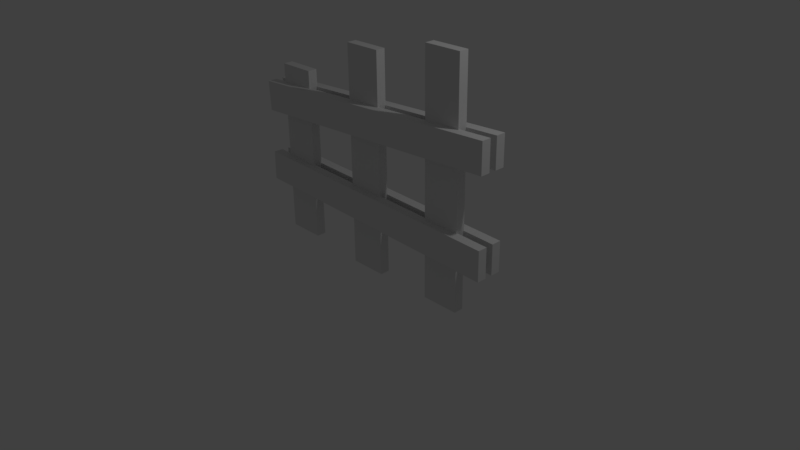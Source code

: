 # Source: Cerca-short.blend  (saved by Blender 2.77.0; exported with 4.5.12 LTS)
import bpy
from mathutils import Matrix  # noqa: F401  (used for matrix-valued properties, if any)

bpy.ops.wm.read_factory_settings(use_empty=True)
scene = bpy.context.scene
scene.name = 'Scene'

# ---- collections
col_collection_1 = bpy.data.collections.new('Collection 1'); scene.collection.children.link(col_collection_1)

# ---- materials (node trees are filled in below, after node groups)
mat_material = bpy.data.materials.new('Material')
mat_material.alpha_threshold = 0.0
mat_material.use_transparent_shadow = False
mat_material.roughness = 0.5
mat_material.line_color = (0.0, 0.0, 0.0, 1.0)

# ---- material node trees

# ---- world
world_world = bpy.data.worlds.new('World'); scene.world = world_world
world_world.color = (0.05088, 0.05088, 0.05088)
world_world.use_sun_shadow = False
world_world.sun_shadow_jitter_overblur = 0.0
world_world.cycles.sampling_method = 'MANUAL'

# ---- cameras
cam_camera = bpy.data.cameras.new('Camera')
cam_camera.clip_end = 100.0
cam_camera.lens = 35.0
cam_camera.sensor_width = 32.0
cam_camera.sensor_height = 18.0
cam_camera.ortho_scale = 7.314
cam_camera.dof.focus_distance = 0.0
cam_camera.dof.aperture_fstop = 128.0

# ---- lights
light_lamp = bpy.data.lights.new('Lamp', 'POINT')
light_lamp.transmission_factor = 0.0
light_lamp.cutoff_distance = 30.0
light_lamp.energy = 100.0
light_lamp.shadow_buffer_clip_start = 1.001
light_lamp.shadow_soft_size = 0.1
light_lamp.shadow_maximum_resolution = 0.006
light_lamp.use_absolute_resolution = True

# ---- meshes
me_cube = bpy.data.meshes.new('Cube')
me_cube.from_pydata([(1.498, 0.06323, -0.1853), (1.498, -0.06323, -0.1853), (0.995, -0.06323, -0.1853), (0.995, 0.06323, -0.1853), (1.498, 0.06323, 2.95), (1.498, -0.06323, 2.95), (0.995, -0.06323, 2.95), (0.995, 0.06323, 2.95), (0.2119, 0.06323, -0.1853), (0.2119, -0.06323, -0.1853), (-0.2914, -0.06323, -0.1853), (-0.2914, 0.06323, -0.1853), (0.2119, 0.06323, 2.718), (0.2119, -0.06323, 2.718), (-0.2914, -0.06323, 2.718), (-0.2914, 0.06323, 2.718), (-1.075, 0.06323, -0.1045), (-1.075, -0.06323, -0.1045), (-1.578, -0.06323, -0.1045), (-1.578, 0.06323, -0.1045), (-1.075, 0.06323, 2.206), (-1.075, -0.06323, 2.206), (-1.578, -0.06323, 2.206), (-1.578, 0.06323, 2.206), (-1.788, -0.04149, 1.551), (-1.788, -0.1679, 1.551), (-1.807, -0.1679, 1.945), (-1.807, -0.04149, 1.945), (-1.806, -0.04149, 0.5625), (-1.806, -0.1679, 0.5625), (-1.794, -0.1679, 0.9568), (-1.794, -0.04149, 0.9568), (-1.788, 0.05703, 1.551), (-1.788, 0.1835, 1.551), (-1.807, 0.1835, 1.945), (-1.807, 0.05703, 1.945), (-1.806, 0.05703, 0.5625), (-1.806, 0.1835, 0.5625), (-1.794, 0.1835, 0.9568), (-1.794, 0.05703, 0.9568), (1.934, -0.1679, 1.725), (1.934, 0.1835, 0.8426), (1.934, 0.1835, 2.12), (1.934, -0.1679, 0.8426), (1.934, 0.05703, 0.8426), (1.934, 0.05703, 2.12), (1.934, -0.1679, 2.12), (1.934, -0.04149, 0.8426), (1.934, -0.04149, 2.12), (1.934, 0.05703, 0.4479), (1.934, 0.05703, 1.725), (1.934, -0.04149, 0.4479), (1.934, -0.04149, 1.725), (1.934, 0.1835, 0.4479), (1.934, 0.1835, 1.725), (1.934, -0.1679, 0.4479)], [], [(0, 1, 2, 3), (4, 7, 6, 5), (0, 4, 5, 1), (1, 5, 6, 2), (2, 6, 7, 3), (4, 0, 3, 7), (8, 9, 10, 11), (12, 15, 14, 13), (8, 12, 13, 9), (9, 13, 14, 10), (10, 14, 15, 11), (12, 8, 11, 15), (16, 17, 18, 19), (20, 23, 22, 21), (16, 20, 21, 17), (17, 21, 22, 18), (18, 22, 23, 19), (20, 16, 19, 23), (24, 25, 26, 27), (24, 52, 40, 25), (25, 40, 46, 26), (26, 46, 48, 27), (28, 29, 30, 31), (28, 51, 55, 29), (29, 55, 43, 30), (30, 43, 47, 31), (32, 35, 34, 33), (32, 33, 54, 50), (33, 34, 42, 54), (34, 35, 45, 42), (36, 39, 38, 37), (36, 37, 53, 49), (37, 38, 41, 53), (38, 39, 44, 41), (48, 52, 24, 27), (47, 51, 28, 31), (50, 45, 35, 32), (49, 44, 39, 36), (40, 52, 48, 46), (54, 42, 45, 50), (53, 41, 44, 49), (55, 51, 47, 43)])
_uv = me_cube.uv_layers.new(name='UVMap')
_uv.uv.foreach_set('vector', [0.9606, 0.2008, 0.9606, 0.465, 0.0309, 0.465, 0.0309, 0.2008, 0.9606, 0.465, 0.0309, 0.465, 0.0309, 0.2008, 0.9606, 0.2008, -0.0004793, 0.5105, 0.9995, 0.5105, 0.9995, 0.5509, -0.0004794, 0.5509, 0.003767, 0.8244, 1.004, 0.8244, 1.004, 0.9849, 0.003767, 0.9849, -0.0004793, 0.5105, 0.9995, 0.5105, 0.9995, 0.5509, -0.0004794, 0.5509, 1.004, 0.738, 0.003767, 0.738, 0.003767, 0.5775, 1.004, 0.5775, 0.0309, 0.2008, 0.0309, 0.465, 0.9606, 0.465, 0.9606, 0.2008, 0.0309, 0.465, 0.9606, 0.465, 0.9606, 0.2008, 0.0309, 0.2008, 0.9995, 0.5105, -0.0004793, 0.5105, -0.0004793, 0.5509, 0.9995, 0.5509, 1.004, 0.8244, 0.003767, 0.8244, 0.003767, 0.9849, 1.004, 0.9849, 0.9995, 0.5105, -0.0004793, 0.5105, -0.0004793, 0.5509, 0.9995, 0.5509, 0.003767, 0.738, 1.004, 0.738, 1.004, 0.5775, 0.003767, 0.5775, 0.9606, 0.2008, 0.9606, 0.465, 0.0309, 0.465, 0.0309, 0.2008, 0.9606, 0.465, 0.0309, 0.465, 0.0309, 0.2008, 0.9606, 0.2008, -0.0004793, 0.5105, 0.9995, 0.5105, 0.9995, 0.5509, -0.0004794, 0.5509, 0.003767, 0.8244, 1.004, 0.8244, 1.004, 0.9849, 0.003767, 0.9849, -0.0004793, 0.5105, 0.9995, 0.5105, 0.9995, 0.5509, -0.0004794, 0.5509, 1.004, 0.738, 0.003767, 0.738, 0.003767, 0.5775, 1.004, 0.5775, 0.0309, 0.465, 0.0309, 0.2008, 0.9606, 0.2008, 0.9606, 0.465, 1.321e-05, 0.5219, 0.5061, 0.5219, 0.5061, 0.5393, 1.813e-05, 0.5393, 2.328e-05, 2.315e-05, 0.5061, 2.371e-05, 0.5086, 0.05361, 2.315e-05, 0.05361, 1.321e-05, 0.5219, 0.5086, 0.5219, 0.5086, 0.5393, 1.81e-05, 0.5393, 0.0309, 0.465, 0.0309, 0.2008, 0.9606, 0.2008, 0.9606, 0.465, 1.321e-05, 0.5219, 0.5082, 0.5219, 0.5082, 0.5393, 1.791e-05, 0.5393, 2.334e-05, 2.315e-05, 0.5082, 2.47e-05, 0.5065, 0.05361, 2.315e-05, 0.05361, 1.321e-05, 0.5219, 0.5065, 0.5219, 0.5065, 0.5393, 1.794e-05, 0.5393, 0.0309, 0.465, 0.9606, 0.465, 0.9606, 0.2008, 0.0309, 0.2008, 1.321e-05, 0.5219, 1.813e-05, 0.5393, 0.5061, 0.5393, 0.5061, 0.5219, 2.328e-05, 2.315e-05, 2.315e-05, 0.05361, 0.5086, 0.05361, 0.5061, 2.371e-05, 1.321e-05, 0.5219, 1.81e-05, 0.5393, 0.5086, 0.5393, 0.5086, 0.5219, 0.0309, 0.465, 0.9606, 0.465, 0.9606, 0.2008, 0.0309, 0.2008, 1.321e-05, 0.5219, 1.791e-05, 0.5393, 0.5082, 0.5393, 0.5082, 0.5219, 2.334e-05, 2.315e-05, 2.315e-05, 0.05361, 0.5065, 0.05361, 0.5082, 2.47e-05, 1.321e-05, 0.5219, 1.794e-05, 0.5393, 0.5065, 0.5393, 0.5065, 0.5219, 0.5086, 0.09377, 0.5061, 0.1474, 2.315e-05, 0.1474, 2.321e-05, 0.09377, 0.5065, 0.09377, 0.5082, 0.1474, 2.315e-05, 0.1474, 2.315e-05, 0.09377, 0.5061, 0.1474, 0.5086, 0.09377, 2.321e-05, 0.09377, 2.315e-05, 0.1474, 0.5082, 0.1474, 0.5065, 0.09377, 2.315e-05, 0.09377, 2.315e-05, 0.1474, 0.1465, 0.4483, 0.1465, 0.2116, 0.8858, 0.2116, 0.8858, 0.4483, 0.1465, 0.2116, 0.8858, 0.2116, 0.8858, 0.4483, 0.1465, 0.4483, 0.1465, 0.2115, 0.8858, 0.2115, 0.8858, 0.4483, 0.1465, 0.4483, 0.1465, 0.4483, 0.1465, 0.2115, 0.8858, 0.2115, 0.8858, 0.4483])
me_cube.materials.append(mat_material)
me_cube.use_remesh_preserve_volume = False
me_cube.use_remesh_preserve_attributes = False
me_cube.use_mirror_vertex_groups = False
me_cube.update()

# ---- objects
ob_cube = bpy.data.objects.new('Cube', me_cube)
ob_lamp = bpy.data.objects.new('Lamp', light_lamp)
ob_camera = bpy.data.objects.new('Camera', cam_camera)

# ---- transforms, parenting, visibility, modifiers, constraints
ob_cube.location = (0.0, 0.0, 0.0)
ob_cube.lock_rotations_4d = False
ob_cube.empty_display_type = 'ARROWS'
ob_cube.lineart.crease_threshold = 0.0
ob_lamp.location = (4.076, 1.005, 5.904)
ob_lamp.rotation_euler = (0.6503, 0.05522, 1.866)
ob_lamp.lock_rotations_4d = False
ob_lamp.empty_display_type = 'ARROWS'
ob_lamp.color = (0.0, 0.0, 0.0, 0.0)
ob_lamp.lineart.crease_threshold = 0.0
ob_camera.location = (7.481, -6.508, 5.344)
ob_camera.rotation_euler = (1.109, 0.01082, 0.8149)
ob_camera.lock_rotations_4d = False
ob_camera.empty_display_type = 'ARROWS'
ob_camera.color = (0.0, 0.0, 0.0, 0.0)
ob_camera.display_type = 'WIRE'
ob_camera.lineart.crease_threshold = 0.0

# ---- collection membership
col_collection_1.objects.link(ob_cube)
col_collection_1.objects.link(ob_lamp)
col_collection_1.objects.link(ob_camera)

# ---- scene / render settings (as saved in the file)
scene.camera = ob_camera
scene.frame_start = 1; scene.frame_end = 250; scene.frame_set(1)
scene.render.engine = 'BLENDER_EEVEE_NEXT'
scene.render.resolution_percentage = 50
scene.render.dither_intensity = 0.0
scene.cycles.use_denoising = False
scene.cycles.samples = 128
scene.cycles.sampling_pattern = 'TABULATED_SOBOL'
scene.cycles.light_sampling_threshold = 0.0
scene.cycles.use_adaptive_sampling = False
scene.cycles.use_light_tree = False
scene.cycles.blur_glossy = 0.0
scene.cycles.sample_clamp_indirect = 0.0
scene.view_settings.view_transform = 'Standard'
bpy.context.view_layer.update()
